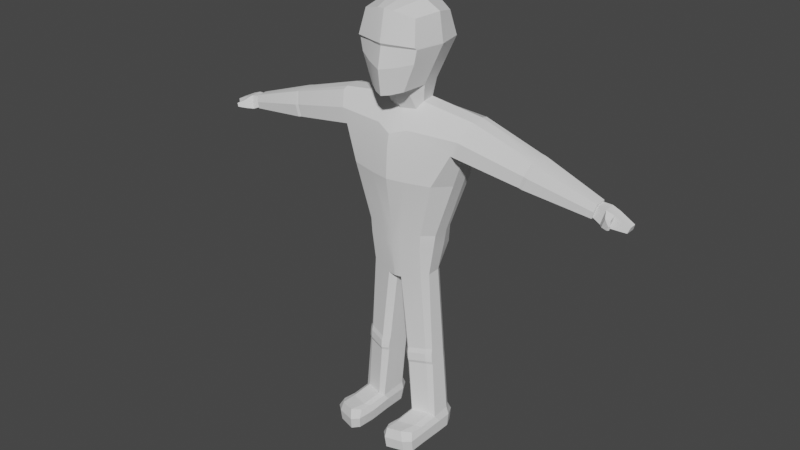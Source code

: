 # Source: Character.blend  (saved by Blender 2.91.10; exported with 4.5.12 LTS)
import bpy
from mathutils import Matrix  # noqa: F401  (used for matrix-valued properties, if any)

bpy.ops.wm.read_factory_settings(use_empty=True)
scene = bpy.context.scene
scene.name = 'Scene'

# ---- collections
col_collection = bpy.data.collections.new('Collection'); scene.collection.children.link(col_collection)

# ---- world
world_world = bpy.data.worlds.new('World'); scene.world = world_world
world_world.use_nodes = True; world_world.node_tree.nodes.clear()
_N = world_world.node_tree.nodes; _L = world_world.node_tree.links
n0 = _N.new('ShaderNodeOutputWorld'); n0.name = 'World Output'; n0.location = (300, 300)
n1 = _N.new('ShaderNodeBackground'); n1.name = 'Background'; n1.location = (10, 300)
n1.inputs[0].default_value = (0.05088, 0.05088, 0.05088, 1.0)
_L.new(n1.outputs[0], n0.inputs[0])
n0.is_active_output = True
world_world.color = (0.05088, 0.05088, 0.05088)
world_world.use_sun_shadow = False
world_world.sun_shadow_jitter_overblur = 0.0

# ---- meshes
me_cube_001 = bpy.data.meshes.new('Cube.001')
me_cube_001.from_pydata([(0.4819, -0.7848, -1.083), (0.7352, -0.6893, 0.6861), (0.5522, 0.3595, -1.007), (0.7339, 0.5815, 0.6171), (0.0, 0.7458, -1.105), (-5.769e-17, 0.8268, 0.7402), (-2.098e-17, -1.047, -1.205), (-3.497e-17, -0.9055, 0.8425), (0.8442, 0.7134, 0.0), (0.8454, -0.7666, 0.0), (0.0, -1.031, 0.0), (0.0, 1.0, 0.0), (0.6213, -0.1867, -1.027), (0.8898, 7.405e-09, 0.7369), (0.0, 0.0, 1.019), (0.0, -0.6472, -1.144), (1.0, 0.0, 0.0), (0.3425, 0.7953, 0.7126), (0.2156, -0.9647, -1.166), (0.262, 0.6923, -1.05), (0.2279, -0.8715, 0.8157), (0.1969, -0.9852, 0.0), (0.3976, 0.9685, 0.0), (0.4449, 3.703e-09, 0.9724), (0.3112, -0.4634, -1.137), (0.5185, -0.08766, -1.493), (0.4677, 0.3137, -1.478), (0.2302, 0.6066, -1.659), (0.0, 0.604, -1.682), (0.0, -0.3188, -1.707), (0.3959, -0.2192, -1.678), (5.293, 0.2293, -2.771), (5.289, 0.03835, -2.784), (0.2868, 0.756, -2.514), (0.0, 0.7125, -2.514), (0.0, -0.8282, -2.576), (0.4777, -0.7351, -2.514), (1.939, -0.05834, -1.681), (1.945, 0.3001, -1.657), (1.666, -0.02051, -2.663), (1.95, 0.4801, -1.695), (1.941, -0.1976, -1.733), (1.669, 0.3346, -2.654), (1.616, 0.6256, -2.474), (1.614, -0.462, -2.48), (1.05, 0.1979, -4.842), (0.1429, 0.563, -4.835), (0.9837, 0.4375, -4.812), (0.8644, 0.1331, -5.998), (0.0, 0.5506, -4.836), (0.0, -0.6486, -4.871), (0.2518, -0.638, -4.871), (1.048, -0.2375, -4.847), (0.7975, -0.5184, -4.821), (5.21, 0.07091, -3.107), (5.293, 0.257, -2.768), (5.29, 0.02465, -2.783), (5.211, 0.2236, -3.103), (5.22, 0.3087, -3.065), (5.219, -0.02758, -3.068), (5.298, 0.05548, -2.75), (5.3, 0.2082, -2.74), (5.302, 0.2848, -2.731), (5.299, -0.003839, -2.747), (5.217, 0.05985, -3.079), (5.218, 0.2361, -3.074), (5.215, 0.3469, -3.088), (5.214, -0.06679, -3.09), (5.52, 0.01456, -2.806), (5.43, 0.04105, -3.169), (5.524, 0.2499, -2.791), (5.432, 0.2582, -3.164), (5.525, 0.284, -2.787), (5.52, -0.002318, -2.805), (5.434, 0.3476, -3.153), (5.434, -0.06667, -3.156), (5.734, 0.02906, -2.88), (5.654, 0.05251, -3.201), (5.737, 0.2374, -2.866), (5.656, 0.2447, -3.197), (5.738, 0.2675, -2.863), (5.734, 0.01412, -2.879), (5.658, 0.3239, -3.187), (5.657, -0.04284, -3.19), (6.121, 0.06226, -3.059), (6.065, 0.07874, -3.21), (6.123, 0.2087, -3.053), (6.066, 0.2139, -3.208), (6.124, 0.2299, -3.051), (6.121, 0.05176, -3.059), (6.068, 0.2695, -3.203), (6.067, 0.01172, -3.205), (5.621, -0.2047, -2.911), (5.723, -0.1325, -2.949), (5.571, -0.2436, -3.114), (5.673, -0.1714, -3.152), (5.781, -0.3311, -2.999), (5.811, -0.2781, -3.01), (5.754, -0.335, -3.096), (5.784, -0.282, -3.106), (0.2585, 0.6813, -2.087), (0.4368, -0.6124, -2.096), (0.0, -0.7587, -2.237), (0.0, 0.6489, -2.098), (1.783, 0.5973, -2.085), (1.777, -0.4286, -2.106), (5.259, 0.3546, -2.91), (5.256, -0.07062, -2.919), (5.257, 0.2828, -2.917), (5.255, -0.001462, -2.926), (5.479, 0.3158, -2.97), (5.477, -0.0345, -2.981), (5.698, 0.2957, -3.025), (5.696, -0.01436, -3.035), (6.093, 0.0705, -3.135), (6.095, 0.2113, -3.13), (6.096, 0.2497, -3.127), (6.094, 0.03174, -3.132), (5.596, -0.2242, -3.012), (5.698, -0.152, -3.051), (5.768, -0.333, -3.048), (5.797, -0.2801, -3.058), (3.412, 0.5286, -2.81), (3.634, -0.112, -2.213), (3.641, 0.4142, -2.183), (3.522, -0.2461, -2.514), (3.527, 0.5183, -2.497), (3.399, 0.2937, -2.866), (3.397, 0.01378, -2.873), (3.411, -0.2614, -2.815), (3.633, -0.01553, -2.187), (3.637, 0.2661, -2.168), (3.731, 0.2651, -2.194), (3.726, -0.01418, -2.213), (3.509, -0.2696, -2.835), (3.496, 0.01485, -2.892), (3.497, 0.2924, -2.885), (3.622, 0.5094, -2.519), (3.618, -0.2553, -2.536), (3.735, 0.4053, -2.208), (3.728, -0.1227, -2.237), (3.51, 0.5187, -2.831), (3.548, 0.4097, -2.159), (3.541, -0.1272, -2.189), (3.314, 0.525, -2.79), (3.544, 0.2671, -2.143), (3.539, -0.01689, -2.162), (3.313, -0.2791, -2.795), (3.299, 0.0127, -2.854), (3.301, 0.2949, -2.847), (3.431, 0.5138, -2.474), (3.427, -0.2629, -2.492), (0.0, 0.7635, -3.374), (0.2214, 0.7982, -3.368), (1.182, -0.6288, -3.346), (0.0, -0.8743, -3.374), (0.5082, -0.7928, -3.366), (1.467, 0.3264, -3.412), (1.465, -0.1121, -3.42), (1.412, 0.6539, -3.333), (0.9918, 0.1875, -5.244), (0.2267, 0.7238, -5.34), (0.9217, 0.4786, -5.301), (0.0, 0.7208, -5.356), (0.0, -0.663, -5.266), (0.2395, -0.6268, -5.263), (1.008, -0.2604, -5.217), (0.7732, -0.5138, -5.197), (0.1952, 0.524, -6.167), (0.7456, 0.327, -5.999), (0.0, 0.5402, -6.206), (0.0, -0.5482, -6.195), (0.1994, -0.5366, -6.173), (0.8645, -0.2332, -6.002), (0.7403, -0.425, -5.999), (0.0626, -0.3541, -6.192), (0.05953, 0.2646, -6.193), (0.0, -0.2994, -6.215), (0.0, 0.2724, -6.195), (0.5642, 0.4504, -10.12), (1.115, 0.3251, -10.12), (1.185, -0.3184, -10.21), (1.233, 0.1313, -10.12), (1.05, -0.3915, -10.12), (0.5842, -0.534, -10.12), (0.4803, -0.4246, -10.21), (0.4285, 0.2627, -10.12), (0.5978, 0.5137, -10.7), (1.148, 0.3884, -10.7), (1.267, -0.235, -10.7), (1.267, 0.1313, -10.7), (1.083, -0.3915, -10.7), (0.6179, -0.534, -10.7), (0.4652, -0.3559, -10.7), (0.4622, 0.2627, -10.7), (1.185, -1.274, -10.17), (1.002, -1.513, -10.08), (0.6315, -1.627, -10.08), (0.4803, -1.38, -10.17), (1.267, -1.342, -10.68), (1.083, -1.499, -10.68), (0.6179, -1.641, -10.68), (0.4652, -1.463, -10.68), (0.6179, -1.159, -10.68), (1.083, -1.017, -10.68), (0.4249, -0.9812, -10.68), (0.4803, -0.9738, -10.23), (0.5842, -1.159, -10.15), (1.05, -1.017, -10.15), (1.185, -0.8676, -10.23), (1.267, -0.8603, -10.68), (0.5662, 0.5747, -10.36), (1.147, 0.4424, -10.36), (0.423, 0.3132, -10.36), (0.4263, -0.3397, -10.36), (1.273, -0.2121, -10.36), (1.272, 0.1745, -10.36), (0.4263, -1.516, -10.36), (0.5987, -1.684, -10.36), (1.079, -1.554, -10.36), (1.273, -1.389, -10.36), (1.273, -0.872, -10.36), (0.386, -0.9996, -10.36), (0.5786, -0.534, -10.06), (0.4727, -0.4233, -10.1), (1.044, -0.3915, -10.06), (1.227, 0.1313, -10.06), (1.108, 0.3251, -10.06), (0.5575, 0.4505, -10.06), (0.4218, 0.2627, -10.06), (1.179, -0.3168, -10.1), (0.4453, -0.5633, -8.35), (0.9109, -0.4207, -8.277), (0.949, 0.3211, -8.277), (0.3986, 0.4465, -8.351), (0.2629, 0.2587, -8.362), (1.041, -0.3102, -8.302), (0.2928, -0.423, -8.386), (1.068, 0.1273, -8.277), (0.4348, -0.5331, -8.215), (0.9004, -0.3906, -8.136), (0.9364, 0.326, -8.136), (0.386, 0.4514, -8.216), (0.2503, 0.2636, -8.228), (1.03, -0.2772, -8.16), (0.2786, -0.3905, -8.25), (1.055, 0.1322, -8.136), (0.3155, -0.4268, -8.602), (1.088, 0.1272, -8.501), (0.4622, -0.5634, -8.565), (0.9277, -0.4208, -8.502), (0.969, 0.321, -8.502), (0.4186, 0.4464, -8.566), (0.283, 0.2586, -8.576), (1.058, -0.3148, -8.529), (0.324, -0.3982, -8.683), (1.095, 0.132, -8.585), (0.4685, -0.5333, -8.646), (0.934, -0.3908, -8.586), (0.9765, 0.3258, -8.586), (0.4262, 0.4511, -8.647), (0.2905, 0.2634, -8.656), (1.065, -0.2865, -8.614), (0.8352, 0.7026, 0.05011), (0.8364, -0.8314, 0.05571), (0.0, -1.063, 0.06842), (0.0, 0.9859, 0.0601), (0.991, 6.013e-10, 0.05984), (0.1705, -1.029, 0.06604), (0.3932, 0.9544, 0.05787), (0.7122, 0.5534, -0.4549), (0.7722, -0.7703, -0.3553), (0.0, -1.134, -0.5445), (0.0, 0.8851, -0.4995), (0.8289, -0.08439, -0.4643), (0.3364, 0.8437, -0.4746), (0.3971, -0.9721, -0.4644), (2.037, 0.4762, -1.721), (2.028, -0.1938, -1.758), (1.708, 0.6202, -2.491), (2.032, 0.2983, -1.683), (2.026, -0.05609, -1.707), (1.706, -0.4521, -2.497), (1.686, -0.0187, -2.678), (1.688, 0.3325, -2.67), (1.872, 0.5927, -2.106), (1.867, -0.4196, -2.127), (2.117, 0.2966, -1.709), (2.111, -0.05387, -1.733), (1.797, -0.4423, -2.514), (1.777, -0.01693, -2.693), (1.779, 0.3304, -2.685), (1.96, 0.5883, -2.126), (1.955, -0.4108, -2.148), (2.122, 0.4725, -1.745), (2.113, -0.19, -1.782), (1.799, 0.6148, -2.508)], [], [(267, 13, 1, 264), (269, 17, 3, 263), (23, 14, 7, 20), (268, 20, 7, 265), (276, 21, 10, 272), (274, 16, 9, 271), (24, 12, 0, 18), (270, 8, 16, 274), (17, 5, 14, 23), (275, 22, 8, 270), (263, 3, 13, 267), (24, 15, 29, 30), (12, 24, 30, 25), (273, 11, 22, 275), (3, 17, 23, 13), (271, 9, 21, 276), (264, 1, 20, 268), (15, 24, 18, 6), (266, 5, 17, 269), (26, 25, 37, 38), (13, 23, 20, 1), (2, 12, 25, 26), (27, 26, 38, 40), (4, 19, 27, 28), (152, 153, 46, 49), (156, 155, 50, 51), (154, 156, 51, 53), (101, 102, 35, 36), (103, 100, 33, 34), (138, 134, 67, 107), (132, 133, 60, 61), (19, 2, 26, 27), (157, 158, 52, 45), (100, 27, 40, 104), (139, 132, 61, 62), (158, 154, 53, 52), (101, 36, 44, 105), (51, 50, 164, 165), (45, 52, 166, 160), (25, 30, 41, 37), (53, 51, 165, 167), (52, 53, 167, 166), (47, 45, 160, 162), (153, 159, 47, 46), (64, 65, 71, 69), (159, 157, 45, 47), (109, 59, 75, 111), (59, 64, 69, 75), (135, 136, 57, 54), (134, 135, 54, 67), (137, 139, 62, 106), (133, 140, 63, 60), (32, 31, 61, 60), (136, 141, 66, 57), (31, 55, 62, 61), (65, 64, 54, 57), (56, 32, 60, 63), (58, 65, 57, 66), (108, 58, 66, 106), (109, 56, 63, 107), (111, 75, 94, 118), (70, 68, 76, 78), (64, 59, 67, 54), (68, 73, 81, 76), (108, 55, 72, 110), (55, 31, 70, 72), (65, 58, 74, 71), (31, 32, 68, 70), (32, 56, 73, 68), (76, 81, 89, 84), (112, 80, 88, 116), (79, 82, 90, 87), (69, 71, 79, 77), (75, 69, 77, 83), (110, 72, 80, 112), (72, 70, 78, 80), (115, 114, 85, 87), (71, 74, 82, 79), (116, 115, 87, 90), (78, 76, 84, 86), (113, 83, 91, 117), (114, 117, 91, 85), (77, 79, 87, 85), (83, 77, 85, 91), (93, 92, 96, 97), (75, 83, 95, 94), (113, 81, 93, 119), (81, 73, 92, 93), (120, 98, 99, 121), (94, 95, 99, 98), (118, 94, 98, 120), (119, 93, 97, 121), (95, 119, 121, 99), (92, 118, 120, 96), (96, 120, 121, 97), (83, 113, 119, 95), (81, 113, 117, 89), (80, 78, 86, 88), (84, 89, 117, 114), (86, 84, 114, 115), (74, 110, 112, 82), (82, 112, 116, 90), (58, 108, 110, 74), (73, 111, 118, 92), (59, 109, 107, 67), (55, 108, 106, 62), (141, 137, 106, 66), (56, 109, 111, 73), (30, 101, 105, 41), (33, 100, 104, 43), (140, 138, 107, 63), (28, 27, 100, 103), (30, 29, 102, 101), (126, 137, 141, 122), (88, 86, 115, 116), (124, 126, 150, 142), (122, 127, 149, 144), (127, 136, 135, 128), (123, 130, 146, 143), (128, 135, 134, 129), (130, 133, 132, 131), (129, 134, 138, 125), (151, 125, 123, 143), (150, 126, 122, 144), (131, 132, 139, 124), (139, 137, 126, 124), (141, 136, 127, 122), (149, 127, 128, 148), (140, 133, 130, 123), (148, 128, 129, 147), (146, 130, 131, 145), (147, 129, 125, 151), (293, 289, 147, 151), (287, 288, 146, 145), (145, 131, 124, 142), (294, 287, 145, 142), (290, 291, 149, 148), (289, 290, 148, 147), (292, 294, 142, 150), (288, 295, 143, 146), (296, 292, 150, 144), (295, 293, 151, 143), (33, 43, 159, 153), (291, 296, 144, 149), (43, 42, 157, 159), (42, 39, 158, 157), (44, 36, 156, 154), (36, 35, 155, 156), (34, 33, 153, 152), (160, 166, 173, 48), (39, 44, 154, 158), (167, 165, 172, 174), (166, 167, 174, 173), (161, 162, 169, 168), (49, 46, 161, 163), (46, 47, 162, 161), (165, 164, 171, 172), (163, 161, 168, 170), (162, 160, 48, 169), (225, 223, 184, 183), (227, 226, 182, 180), (223, 224, 185, 184), (170, 168, 176, 178), (175, 177, 178, 176), (171, 177, 175, 172), (214, 213, 194, 193), (211, 212, 188, 187), (228, 227, 180, 179), (207, 206, 198, 197), (229, 228, 179, 186), (226, 230, 181, 182), (224, 229, 186, 185), (230, 225, 183, 181), (193, 189, 191, 192), (190, 189, 193, 194), (222, 205, 202, 217), (216, 215, 189, 190), (194, 187, 188, 190), (203, 204, 200, 201), (213, 211, 187, 194), (212, 216, 190, 188), (218, 217, 202, 201), (219, 218, 201, 200), (220, 219, 200, 199), (209, 208, 196, 195), (221, 209, 195, 220), (205, 203, 201, 202), (208, 207, 197, 196), (183, 184, 207, 208), (204, 210, 199, 200), (215, 181, 209, 221), (191, 189, 210, 204), (193, 192, 203, 205), (192, 191, 204, 203), (214, 193, 205, 222), (181, 183, 208, 209), (185, 214, 222, 206), (189, 215, 221, 210), (210, 221, 220, 199), (196, 197, 218, 219), (184, 185, 206, 207), (195, 196, 219, 220), (197, 198, 217, 218), (180, 182, 216, 212), (182, 181, 215, 216), (206, 222, 217, 198), (179, 180, 212, 211), (185, 186, 213, 214), (255, 261, 229, 224), (256, 262, 230, 226), (186, 179, 211, 213), (262, 258, 225, 230), (260, 259, 227, 228), (261, 260, 228, 229), (258, 257, 223, 225), (257, 255, 224, 223), (259, 256, 226, 227), (240, 239, 231, 232), (241, 246, 238, 233), (242, 241, 233, 234), (239, 245, 237, 231), (243, 242, 234, 235), (246, 244, 236, 238), (245, 243, 235, 237), (175, 176, 243, 245), (48, 173, 244, 246), (244, 240, 232, 236), (173, 174, 240, 244), (168, 169, 241, 242), (176, 168, 242, 243), (174, 172, 239, 240), (172, 175, 245, 239), (169, 48, 246, 241), (232, 231, 249, 250), (233, 238, 248, 251), (234, 233, 251, 252), (231, 237, 247, 249), (235, 234, 252, 253), (238, 236, 254, 248), (237, 235, 253, 247), (236, 232, 250, 254), (250, 249, 257, 258), (251, 248, 256, 259), (252, 251, 259, 260), (249, 247, 255, 257), (253, 252, 260, 261), (248, 254, 262, 256), (247, 253, 261, 255), (125, 138, 140, 123), (11, 266, 269, 22), (254, 250, 258, 262), (8, 263, 267, 16), (21, 268, 265, 10), (16, 267, 264, 9), (9, 264, 268, 21), (4, 273, 275, 19), (2, 270, 274, 12), (0, 271, 276, 18), (12, 274, 271, 0), (18, 276, 272, 6), (19, 275, 270, 2), (22, 269, 263, 8), (42, 43, 279, 284), (41, 105, 286, 278), (43, 104, 285, 279), (37, 41, 278, 281), (104, 40, 277, 285), (44, 39, 283, 282), (39, 42, 284, 283), (40, 38, 280, 277), (38, 37, 281, 280), (105, 44, 282, 286), (284, 279, 296, 291), (278, 286, 293, 295), (279, 285, 292, 296), (281, 278, 295, 288), (285, 277, 294, 292), (282, 283, 290, 289), (283, 284, 291, 290), (277, 280, 287, 294), (280, 281, 288, 287), (286, 282, 289, 293)])
me_cube_001.polygons.foreach_set('use_smooth', [True] * 282)
_uv = me_cube_001.uv_layers.new(name='UVMap')
_uv.uv.foreach_set('vector', [0.5102, 0.625, 0.625, 0.625, 0.625, 0.7273, 0.5102, 0.7273, 0.5102, 0.4375, 0.625, 0.4375, 0.625, 0.5298, 0.5102, 0.5298, 0.6875, 0.625, 0.75, 0.625, 0.75, 0.75, 0.7099, 0.748, 0.5102, 0.8462, 0.625, 0.8329, 0.625, 0.875, 0.5102, 0.875, 0.4435, 0.8003, 0.5, 0.8419, 0.5, 0.875, 0.4435, 0.875, 0.4435, 0.6336, 0.5, 0.625, 0.5, 0.7273, 0.4435, 0.7309, 0.3125, 0.682, 0.375, 0.6441, 0.375, 0.7353, 0.3043, 0.7459, 0.4435, 0.5431, 0.5, 0.5298, 0.5, 0.625, 0.4435, 0.6336, 0.6875, 0.5, 0.75, 0.5, 0.75, 0.625, 0.6875, 0.625, 0.4435, 0.4431, 0.5, 0.4375, 0.5, 0.5298, 0.4435, 0.5431, 0.5102, 0.5298, 0.625, 0.5298, 0.625, 0.625, 0.5102, 0.625, 0.3125, 0.682, 0.25, 0.6693, 0.25, 0.6693, 0.3125, 0.682, 0.375, 0.6441, 0.3125, 0.682, 0.3125, 0.682, 0.375, 0.6441, 0.4423, 0.3773, 0.5, 0.375, 0.5, 0.4375, 0.4435, 0.4431, 0.625, 0.5298, 0.6875, 0.5, 0.6875, 0.625, 0.625, 0.625, 0.4435, 0.7309, 0.5, 0.7273, 0.5, 0.8419, 0.4435, 0.8003, 0.5102, 0.7273, 0.625, 0.7273, 0.625, 0.8329, 0.5102, 0.8462, 0.25, 0.6693, 0.3125, 0.682, 0.3043, 0.7459, 0.25, 0.75, 0.5102, 0.375, 0.625, 0.375, 0.625, 0.4375, 0.5102, 0.4375, 0.375, 0.5592, 0.375, 0.6441, 0.375, 0.6441, 0.375, 0.5592, 0.625, 0.625, 0.6875, 0.625, 0.7099, 0.748, 0.625, 0.7273, 0.375, 0.5592, 0.375, 0.6441, 0.375, 0.6441, 0.375, 0.5592, 0.3741, 0.4243, 0.375, 0.5592, 0.375, 0.5592, 0.375, 0.4498, 0.3724, 0.3801, 0.375, 0.4498, 0.3741, 0.4243, 0.3724, 0.3801, 0.3724, 0.3801, 0.3742, 0.4277, 0.3741, 0.4254, 0.3724, 0.3801, 0.3125, 0.682, 0.25, 0.6693, 0.25, 0.6693, 0.3122, 0.682, 0.3125, 0.682, 0.3125, 0.682, 0.3122, 0.682, 0.3125, 0.682, 0.3125, 0.682, 0.25, 0.6693, 0.25, 0.6693, 0.3125, 0.682, 0.3724, 0.3801, 0.3741, 0.4243, 0.3741, 0.4243, 0.3724, 0.3801, 0.3125, 0.682, 0.3125, 0.682, 0.3125, 0.682, 0.3125, 0.682, 0.375, 0.5592, 0.375, 0.6441, 0.375, 0.6441, 0.375, 0.5592, 0.375, 0.4498, 0.375, 0.5592, 0.375, 0.5592, 0.3741, 0.4243, 0.375, 0.5592, 0.375, 0.6441, 0.375, 0.6441, 0.375, 0.5592, 0.3741, 0.4243, 0.3741, 0.4243, 0.375, 0.4498, 0.375, 0.4498, 0.375, 0.4498, 0.375, 0.5592, 0.375, 0.5592, 0.375, 0.4498, 0.375, 0.6441, 0.3125, 0.682, 0.3125, 0.682, 0.375, 0.6441, 0.3125, 0.682, 0.3125, 0.682, 0.3125, 0.682, 0.3125, 0.682, 0.3122, 0.682, 0.25, 0.6693, 0.25, 0.6693, 0.3079, 0.6811, 0.375, 0.5592, 0.375, 0.6441, 0.375, 0.6441, 0.375, 0.5592, 0.375, 0.6441, 0.3125, 0.682, 0.3125, 0.682, 0.375, 0.6441, 0.3125, 0.682, 0.3122, 0.682, 0.3079, 0.6811, 0.3125, 0.682, 0.375, 0.6441, 0.3125, 0.682, 0.3125, 0.682, 0.375, 0.6441, 0.375, 0.4498, 0.375, 0.5592, 0.375, 0.5592, 0.375, 0.4494, 0.3742, 0.4277, 0.375, 0.4498, 0.375, 0.4498, 0.3741, 0.4254, 0.3778, 0.6424, 0.375, 0.5612, 0.375, 0.5612, 0.3778, 0.6424, 0.375, 0.4498, 0.375, 0.5592, 0.375, 0.5592, 0.375, 0.4498, 0.3528, 0.6576, 0.3418, 0.6643, 0.3418, 0.6643, 0.3528, 0.6576, 0.3418, 0.6643, 0.3778, 0.6424, 0.3778, 0.6424, 0.3418, 0.6643, 0.375, 0.6441, 0.375, 0.5592, 0.375, 0.5592, 0.375, 0.6441, 0.3125, 0.682, 0.375, 0.6441, 0.375, 0.6441, 0.3125, 0.682, 0.375, 0.4498, 0.375, 0.4498, 0.375, 0.4498, 0.375, 0.4498, 0.375, 0.6441, 0.3125, 0.682, 0.3125, 0.682, 0.375, 0.6441, 0.3734, 0.6451, 0.375, 0.5554, 0.375, 0.5592, 0.375, 0.6441, 0.375, 0.5592, 0.375, 0.4498, 0.375, 0.4498, 0.375, 0.5592, 0.375, 0.5554, 0.375, 0.5259, 0.375, 0.4498, 0.375, 0.5592, 0.375, 0.5612, 0.3778, 0.6424, 0.375, 0.6441, 0.375, 0.5592, 0.3638, 0.6509, 0.3734, 0.6451, 0.375, 0.6441, 0.3125, 0.682, 0.375, 0.5047, 0.375, 0.5612, 0.375, 0.5592, 0.375, 0.4498, 0.375, 0.5153, 0.375, 0.5047, 0.375, 0.4498, 0.375, 0.4498, 0.3528, 0.6576, 0.3638, 0.6509, 0.3125, 0.682, 0.3125, 0.682, 0.3528, 0.6576, 0.3418, 0.6643, 0.3418, 0.6643, 0.3528, 0.6576, 0.375, 0.5554, 0.3734, 0.6451, 0.3734, 0.6451, 0.375, 0.5554, 0.3778, 0.6424, 0.3418, 0.6643, 0.3125, 0.682, 0.375, 0.6441, 0.3734, 0.6451, 0.3638, 0.6509, 0.3638, 0.6509, 0.3734, 0.6451, 0.375, 0.5153, 0.375, 0.5259, 0.375, 0.5259, 0.375, 0.5153, 0.375, 0.5259, 0.375, 0.5554, 0.375, 0.5554, 0.375, 0.5259, 0.375, 0.5612, 0.375, 0.5047, 0.375, 0.5047, 0.375, 0.5612, 0.375, 0.5554, 0.3734, 0.6451, 0.3734, 0.6451, 0.375, 0.5554, 0.3734, 0.6451, 0.3638, 0.6509, 0.3638, 0.6509, 0.3734, 0.6451, 0.3734, 0.6451, 0.3638, 0.6509, 0.3638, 0.6509, 0.3734, 0.6451, 0.375, 0.5153, 0.375, 0.5259, 0.375, 0.5259, 0.375, 0.5153, 0.375, 0.5612, 0.375, 0.5047, 0.375, 0.5047, 0.375, 0.5612, 0.3778, 0.6424, 0.375, 0.5612, 0.375, 0.5612, 0.3778, 0.6424, 0.3418, 0.6643, 0.3778, 0.6424, 0.3778, 0.6424, 0.3418, 0.6643, 0.375, 0.5153, 0.375, 0.5259, 0.375, 0.5259, 0.375, 0.5153, 0.375, 0.5259, 0.375, 0.5554, 0.375, 0.5554, 0.375, 0.5259, 0.375, 0.5583, 0.3756, 0.6437, 0.3778, 0.6424, 0.375, 0.5612, 0.375, 0.5612, 0.375, 0.5047, 0.375, 0.5047, 0.375, 0.5612, 0.375, 0.5153, 0.375, 0.5583, 0.375, 0.5612, 0.375, 0.5047, 0.375, 0.5554, 0.3734, 0.6451, 0.3734, 0.6451, 0.375, 0.5554, 0.3528, 0.6576, 0.3418, 0.6643, 0.3418, 0.6643, 0.3528, 0.6576, 0.3756, 0.6437, 0.3528, 0.6576, 0.3418, 0.6643, 0.3778, 0.6424, 0.3778, 0.6424, 0.375, 0.5612, 0.375, 0.5612, 0.3778, 0.6424, 0.3418, 0.6643, 0.3778, 0.6424, 0.3778, 0.6424, 0.3418, 0.6643, 0.3638, 0.6509, 0.3638, 0.6509, 0.3638, 0.6509, 0.3638, 0.6509, 0.3418, 0.6643, 0.3418, 0.6643, 0.3418, 0.6643, 0.3418, 0.6643, 0.3528, 0.6576, 0.3638, 0.6509, 0.3638, 0.6509, 0.3528, 0.6576, 0.3638, 0.6509, 0.3638, 0.6509, 0.3638, 0.6509, 0.3638, 0.6509, 0.3528, 0.6576, 0.3418, 0.6643, 0.3418, 0.6643, 0.3528, 0.6576, 0.3418, 0.6643, 0.3418, 0.6643, 0.3418, 0.6643, 0.3418, 0.6643, 0.3528, 0.6576, 0.3418, 0.6643, 0.3418, 0.6643, 0.3528, 0.6576, 0.3528, 0.6576, 0.3638, 0.6509, 0.3638, 0.6509, 0.3528, 0.6576, 0.3418, 0.6643, 0.3528, 0.6576, 0.3528, 0.6576, 0.3418, 0.6643, 0.3638, 0.6509, 0.3528, 0.6576, 0.3528, 0.6576, 0.3638, 0.6509, 0.3638, 0.6509, 0.3528, 0.6576, 0.3528, 0.6576, 0.3638, 0.6509, 0.3418, 0.6643, 0.3528, 0.6576, 0.3528, 0.6576, 0.3418, 0.6643, 0.3638, 0.6509, 0.3528, 0.6576, 0.3528, 0.6576, 0.3638, 0.6509, 0.375, 0.5259, 0.375, 0.5554, 0.375, 0.5554, 0.375, 0.5259, 0.3734, 0.6451, 0.3638, 0.6509, 0.3528, 0.6576, 0.3756, 0.6437, 0.375, 0.5554, 0.3734, 0.6451, 0.3756, 0.6437, 0.375, 0.5583, 0.375, 0.5047, 0.375, 0.5153, 0.375, 0.5153, 0.375, 0.5047, 0.375, 0.5047, 0.375, 0.5153, 0.375, 0.5153, 0.375, 0.5047, 0.375, 0.5047, 0.375, 0.5153, 0.375, 0.5153, 0.375, 0.5047, 0.3638, 0.6509, 0.3528, 0.6576, 0.3528, 0.6576, 0.3638, 0.6509, 0.3418, 0.6643, 0.3528, 0.6576, 0.3125, 0.682, 0.3125, 0.682, 0.375, 0.5259, 0.375, 0.5153, 0.375, 0.4498, 0.375, 0.4498, 0.375, 0.4498, 0.375, 0.4498, 0.375, 0.4498, 0.375, 0.4498, 0.3638, 0.6509, 0.3528, 0.6576, 0.3528, 0.6576, 0.3638, 0.6509, 0.3125, 0.682, 0.3125, 0.682, 0.3125, 0.682, 0.3125, 0.682, 0.3741, 0.4243, 0.3741, 0.4243, 0.375, 0.4498, 0.375, 0.4498, 0.3125, 0.682, 0.3125, 0.682, 0.3125, 0.682, 0.3125, 0.682, 0.3724, 0.3801, 0.3741, 0.4243, 0.3741, 0.4243, 0.3724, 0.3801, 0.3125, 0.682, 0.25, 0.6693, 0.25, 0.6693, 0.3125, 0.682, 0.375, 0.4498, 0.375, 0.4498, 0.375, 0.4498, 0.375, 0.4498, 0.375, 0.5259, 0.375, 0.5554, 0.375, 0.5583, 0.375, 0.5153, 0.375, 0.4498, 0.375, 0.4498, 0.375, 0.4498, 0.375, 0.4498, 0.375, 0.4498, 0.375, 0.5592, 0.375, 0.5592, 0.375, 0.4498, 0.375, 0.5592, 0.375, 0.5592, 0.375, 0.6441, 0.375, 0.6441, 0.3125, 0.682, 0.375, 0.6441, 0.375, 0.6441, 0.3125, 0.682, 0.375, 0.6441, 0.375, 0.6441, 0.3125, 0.682, 0.3125, 0.682, 0.375, 0.6441, 0.375, 0.6441, 0.375, 0.5592, 0.375, 0.5592, 0.3125, 0.682, 0.3125, 0.682, 0.3125, 0.682, 0.3125, 0.682, 0.3125, 0.682, 0.3125, 0.682, 0.3125, 0.682, 0.3125, 0.682, 0.375, 0.4498, 0.375, 0.4498, 0.375, 0.4498, 0.375, 0.4498, 0.375, 0.5592, 0.375, 0.5592, 0.375, 0.4498, 0.375, 0.4498, 0.375, 0.4498, 0.375, 0.4498, 0.375, 0.4498, 0.375, 0.4498, 0.375, 0.4498, 0.375, 0.5592, 0.375, 0.5592, 0.375, 0.4498, 0.375, 0.5592, 0.375, 0.5592, 0.375, 0.6441, 0.375, 0.6441, 0.3125, 0.682, 0.375, 0.6441, 0.375, 0.6441, 0.3125, 0.682, 0.375, 0.6441, 0.375, 0.6441, 0.3125, 0.682, 0.3125, 0.682, 0.375, 0.6441, 0.375, 0.6441, 0.375, 0.5592, 0.375, 0.5592, 0.3125, 0.682, 0.3125, 0.682, 0.3125, 0.682, 0.3125, 0.682, 0.3125, 0.682, 0.3125, 0.682, 0.3125, 0.682, 0.3125, 0.682, 0.375, 0.5592, 0.375, 0.6441, 0.375, 0.6441, 0.375, 0.5592, 0.375, 0.5592, 0.375, 0.5592, 0.375, 0.4498, 0.375, 0.4498, 0.375, 0.4498, 0.375, 0.5592, 0.375, 0.5592, 0.375, 0.4498, 0.375, 0.6441, 0.375, 0.5592, 0.375, 0.5592, 0.375, 0.6441, 0.3125, 0.682, 0.375, 0.6441, 0.375, 0.6441, 0.3125, 0.682, 0.375, 0.4498, 0.375, 0.4498, 0.375, 0.4498, 0.375, 0.4498, 0.375, 0.6441, 0.3125, 0.682, 0.3125, 0.682, 0.375, 0.6441, 0.375, 0.4498, 0.375, 0.4498, 0.375, 0.4498, 0.375, 0.4498, 0.3125, 0.682, 0.3125, 0.682, 0.3125, 0.682, 0.3125, 0.682, 0.3741, 0.4243, 0.375, 0.4498, 0.375, 0.4498, 0.3742, 0.4277, 0.375, 0.5592, 0.375, 0.4498, 0.375, 0.4498, 0.375, 0.5592, 0.375, 0.4498, 0.375, 0.5592, 0.375, 0.5592, 0.375, 0.4498, 0.375, 0.5592, 0.375, 0.6441, 0.375, 0.6441, 0.375, 0.5592, 0.3125, 0.682, 0.3125, 0.682, 0.3125, 0.682, 0.3125, 0.682, 0.3125, 0.682, 0.25, 0.6693, 0.25, 0.6693, 0.3125, 0.682, 0.3724, 0.3801, 0.3741, 0.4243, 0.3742, 0.4277, 0.3724, 0.3801, 0.375, 0.5592, 0.375, 0.6441, 0.375, 0.6441, 0.375, 0.5592, 0.375, 0.6441, 0.3125, 0.682, 0.3125, 0.682, 0.375, 0.6441, 0.3125, 0.682, 0.3079, 0.6811, 0.275, 0.6744, 0.3125, 0.682, 0.375, 0.6441, 0.3125, 0.682, 0.3125, 0.682, 0.375, 0.6441, 0.374, 0.4215, 0.375, 0.4494, 0.3749, 0.4476, 0.3738, 0.4171, 0.3724, 0.3801, 0.3741, 0.4254, 0.374, 0.4215, 0.3724, 0.3801, 0.3741, 0.4254, 0.375, 0.4498, 0.375, 0.4494, 0.374, 0.4215, 0.3079, 0.6811, 0.25, 0.6693, 0.25, 0.6693, 0.275, 0.6744, 0.3724, 0.3801, 0.374, 0.4215, 0.3738, 0.4171, 0.3724, 0.3801, 0.375, 0.4494, 0.375, 0.5592, 0.375, 0.5592, 0.3749, 0.4476, 0.3125, 0.682, 0.2845, 0.6763, 0.2845, 0.6763, 0.3125, 0.682, 0.3749, 0.4476, 0.375, 0.5592, 0.375, 0.5592, 0.3749, 0.4476, 0.2845, 0.6763, 0.0, 0.0, 0.0, 0.0, 0.2845, 0.6763, 0.3724, 0.3801, 0.3738, 0.4171, 0.0, 0.0, 0.0, 0.0, 0.0, 0.0, 0.0, 0.0, 0.0, 0.0, 0.0, 0.0, 0.25, 0.6693, 0.0, 0.0, 0.0, 0.0, 0.275, 0.6744, 0.0, 0.0, 0.0, 0.0, 0.0, 0.0, 0.0, 0.0, 0.3738, 0.4171, 0.3749, 0.4476, 0.3749, 0.4476, 0.3738, 0.4171, 0.3738, 0.4171, 0.3749, 0.4476, 0.3749, 0.4476, 0.3738, 0.4171, 0.2845, 0.6763, 0.0, 0.0, 0.0, 0.0, 0.2845, 0.6763, 0.0, 0.0, 0.3738, 0.4171, 0.3738, 0.4171, 0.0, 0.0, 0.375, 0.5592, 0.375, 0.6441, 0.375, 0.6441, 0.375, 0.5592, 0.0, 0.0, 0.0, 0.0, 0.0, 0.0, 0.0, 0.0, 0.375, 0.6441, 0.3125, 0.682, 0.3125, 0.682, 0.375, 0.6441, 0.0, 0.0, 0.375, 0.6441, 0.3125, 0.682, 0.2845, 0.6763, 0.375, 0.5592, 0.375, 0.6441, 0.0, 0.0, 0.0, 0.0, 0.0, 0.0, 0.0, 0.0, 0.0, 0.0, 0.0, 0.0, 0.375, 0.5592, 0.375, 0.6441, 0.375, 0.6441, 0.375, 0.5592, 0.0, 0.0, 0.3738, 0.4171, 0.3749, 0.4476, 0.375, 0.5592, 0.2845, 0.6763, 0.3125, 0.682, 0.3125, 0.682, 0.2845, 0.6763, 0.0, 0.0, 0.3738, 0.4171, 0.3738, 0.4171, 0.0, 0.0, 0.3749, 0.4476, 0.375, 0.5592, 0.375, 0.5592, 0.3749, 0.4476, 0.2845, 0.6763, 0.0, 0.0, 0.0, 0.0, 0.2845, 0.6763, 0.3125, 0.682, 0.2845, 0.6763, 0.2845, 0.6763, 0.3125, 0.682, 0.375, 0.6441, 0.3125, 0.682, 0.3125, 0.682, 0.375, 0.6441, 0.375, 0.6441, 0.3125, 0.682, 0.3125, 0.682, 0.375, 0.6441, 0.375, 0.6441, 0.375, 0.6441, 0.375, 0.6441, 0.375, 0.6441, 0.0, 0.0, 0.2845, 0.6763, 0.2845, 0.6763, 0.0, 0.0, 0.3125, 0.682, 0.2845, 0.6763, 0.2845, 0.6763, 0.3125, 0.682, 0.3125, 0.682, 0.2845, 0.6763, 0.2845, 0.6763, 0.3125, 0.682, 0.3125, 0.682, 0.375, 0.6441, 0.375, 0.6441, 0.3125, 0.682, 0.375, 0.6441, 0.375, 0.6441, 0.375, 0.6441, 0.375, 0.6441, 0.3125, 0.682, 0.375, 0.6441, 0.375, 0.6441, 0.3125, 0.682, 0.0, 0.0, 0.2845, 0.6763, 0.2845, 0.6763, 0.0, 0.0, 0.2845, 0.6763, 0.3125, 0.682, 0.3125, 0.682, 0.2845, 0.6763, 0.0, 0.0, 0.0, 0.0, 0.0, 0.0, 0.0, 0.0, 0.375, 0.6441, 0.3125, 0.682, 0.3125, 0.682, 0.375, 0.6441, 0.0, 0.0, 0.0, 0.0, 0.0, 0.0, 0.0, 0.0, 0.375, 0.6441, 0.375, 0.6441, 0.375, 0.6441, 0.375, 0.6441, 0.375, 0.6441, 0.375, 0.6441, 0.375, 0.6441, 0.375, 0.6441, 0.3125, 0.682, 0.2845, 0.6763, 0.2845, 0.6763, 0.3125, 0.682, 0.2845, 0.6763, 0.0, 0.0, 0.0, 0.0, 0.2845, 0.6763, 0.375, 0.6441, 0.3125, 0.682, 0.3125, 0.682, 0.375, 0.6441, 0.2845, 0.6763, 0.0, 0.0, 0.0, 0.0, 0.2845, 0.6763, 0.3749, 0.4476, 0.375, 0.5592, 0.375, 0.5592, 0.3749, 0.4476, 0.375, 0.5592, 0.375, 0.6441, 0.375, 0.6441, 0.375, 0.5592, 0.0, 0.0, 0.0, 0.0, 0.0, 0.0, 0.0, 0.0, 0.3738, 0.4171, 0.3749, 0.4476, 0.3749, 0.4476, 0.3738, 0.4171, 0.0, 0.0, 0.0, 0.0, 0.0, 0.0, 0.0, 0.0, 0.0, 0.0, 0.0, 0.0, 0.0, 0.0, 0.0, 0.0, 0.375, 0.5592, 0.375, 0.6441, 0.375, 0.6441, 0.375, 0.5592, 0.0, 0.0, 0.3738, 0.4171, 0.3738, 0.4171, 0.0, 0.0, 0.375, 0.6441, 0.3125, 0.682, 0.3125, 0.682, 0.375, 0.6441, 0.3738, 0.4171, 0.3749, 0.4476, 0.3749, 0.4476, 0.3738, 0.4171, 0.0, 0.0, 0.3738, 0.4171, 0.3738, 0.4171, 0.0, 0.0, 0.3125, 0.682, 0.2845, 0.6763, 0.2845, 0.6763, 0.3125, 0.682, 0.2845, 0.6763, 0.0, 0.0, 0.0, 0.0, 0.2845, 0.6763, 0.3749, 0.4476, 0.375, 0.5592, 0.375, 0.5592, 0.3749, 0.4476, 0.3125, 0.682, 0.2845, 0.6763, 0.2845, 0.6763, 0.3125, 0.682, 0.3749, 0.4476, 0.375, 0.5592, 0.375, 0.5592, 0.3749, 0.4476, 0.3738, 0.4171, 0.3749, 0.4476, 0.3749, 0.4476, 0.3738, 0.4171, 0.2845, 0.6763, 0.0, 0.0, 0.0, 0.0, 0.2845, 0.6763, 0.0, 0.0, 0.3738, 0.4171, 0.3738, 0.4171, 0.0, 0.0, 0.375, 0.5592, 0.375, 0.6441, 0.375, 0.6441, 0.375, 0.5592, 0.0, 0.0, 0.0, 0.0, 0.0, 0.0, 0.0, 0.0, 0.0, 0.0, 0.0, 0.0, 0.0, 0.0, 0.0, 0.0, 0.375, 0.5592, 0.375, 0.6441, 0.375, 0.6441, 0.375, 0.5592, 0.375, 0.6441, 0.3125, 0.682, 0.3125, 0.682, 0.375, 0.6441, 0.375, 0.6441, 0.3125, 0.682, 0.3125, 0.682, 0.375, 0.6441, 0.3738, 0.4171, 0.3749, 0.4476, 0.3749, 0.4476, 0.3738, 0.4171, 0.0, 0.0, 0.3738, 0.4171, 0.3738, 0.4171, 0.0, 0.0, 0.3125, 0.682, 0.275, 0.6744, 0.2845, 0.6763, 0.3125, 0.682, 0.275, 0.6744, 0.0, 0.0, 0.0, 0.0, 0.2845, 0.6763, 0.3749, 0.4476, 0.375, 0.5592, 0.375, 0.5592, 0.3749, 0.4476, 0.3125, 0.682, 0.2845, 0.6763, 0.2845, 0.6763, 0.3125, 0.682, 0.3749, 0.4476, 0.375, 0.5592, 0.375, 0.5592, 0.3749, 0.4476, 0.3738, 0.4171, 0.3749, 0.4476, 0.3749, 0.4476, 0.3738, 0.4171, 0.2845, 0.6763, 0.0, 0.0, 0.0, 0.0, 0.2845, 0.6763, 0.0, 0.0, 0.3738, 0.4171, 0.3738, 0.4171, 0.0, 0.0, 0.375, 0.5592, 0.375, 0.6441, 0.375, 0.6441, 0.375, 0.5592, 0.0, 0.0, 0.0, 0.0, 0.0, 0.0, 0.0, 0.0, 0.375, 0.6441, 0.3125, 0.682, 0.3125, 0.682, 0.375, 0.6441, 0.3125, 0.682, 0.2845, 0.6763, 0.2845, 0.6763, 0.3125, 0.682, 0.3749, 0.4476, 0.375, 0.5592, 0.375, 0.5592, 0.3749, 0.4476, 0.3738, 0.4171, 0.3749, 0.4476, 0.3749, 0.4476, 0.3738, 0.4171, 0.2845, 0.6763, 0.0, 0.0, 0.0, 0.0, 0.2845, 0.6763, 0.0, 0.0, 0.3738, 0.4171, 0.3738, 0.4171, 0.0, 0.0, 0.375, 0.5592, 0.375, 0.6441, 0.375, 0.6441, 0.375, 0.5592, 0.0, 0.0, 0.0, 0.0, 0.0, 0.0, 0.0, 0.0, 0.3125, 0.682, 0.3125, 0.682, 0.3125, 0.682, 0.3125, 0.682, 0.5, 0.375, 0.5102, 0.375, 0.5102, 0.4375, 0.5, 0.4375, 0.375, 0.6441, 0.3125, 0.682, 0.3125, 0.682, 0.375, 0.6441, 0.5, 0.5298, 0.5102, 0.5298, 0.5102, 0.625, 0.5, 0.625, 0.5, 0.8419, 0.5102, 0.8462, 0.5102, 0.875, 0.5, 0.875, 0.5, 0.625, 0.5102, 0.625, 0.5102, 0.7273, 0.5, 0.7273, 0.5, 0.7273, 0.5102, 0.7273, 0.5102, 0.8462, 0.5, 0.8419, 0.3724, 0.3801, 0.4423, 0.3773, 0.4435, 0.4431, 0.375, 0.4498, 0.375, 0.5592, 0.4435, 0.5431, 0.4435, 0.6336, 0.375, 0.6441, 0.375, 0.7353, 0.4435, 0.7309, 0.4435, 0.8003, 0.375, 0.8166, 0.375, 0.6441, 0.4435, 0.6336, 0.4435, 0.7309, 0.375, 0.7353, 0.375, 0.8166, 0.4435, 0.8003, 0.4435, 0.875, 0.375, 0.875, 0.375, 0.4498, 0.4435, 0.4431, 0.4435, 0.5431, 0.375, 0.5592, 0.5, 0.4375, 0.5102, 0.4375, 0.5102, 0.5298, 0.5, 0.5298, 0.375, 0.5592, 0.375, 0.4498, 0.375, 0.4498, 0.375, 0.5592, 0.3125, 0.682, 0.3125, 0.682, 0.3125, 0.682, 0.3125, 0.682, 0.375, 0.4498, 0.375, 0.4498, 0.375, 0.4498, 0.375, 0.4498, 0.375, 0.6441, 0.3125, 0.682, 0.3125, 0.682, 0.375, 0.6441, 0.375, 0.4498, 0.375, 0.4498, 0.375, 0.4498, 0.375, 0.4498, 0.3125, 0.682, 0.375, 0.6441, 0.375, 0.6441, 0.3125, 0.682, 0.375, 0.6441, 0.375, 0.5592, 0.375, 0.5592, 0.375, 0.6441, 0.375, 0.4498, 0.375, 0.5592, 0.375, 0.5592, 0.375, 0.4498, 0.375, 0.5592, 0.375, 0.6441, 0.375, 0.6441, 0.375, 0.5592, 0.3125, 0.682, 0.3125, 0.682, 0.3125, 0.682, 0.3125, 0.682, 0.375, 0.5592, 0.375, 0.4498, 0.375, 0.4498, 0.375, 0.5592, 0.3125, 0.682, 0.3125, 0.682, 0.3125, 0.682, 0.3125, 0.682, 0.375, 0.4498, 0.375, 0.4498, 0.375, 0.4498, 0.375, 0.4498, 0.375, 0.6441, 0.3125, 0.682, 0.3125, 0.682, 0.375, 0.6441, 0.375, 0.4498, 0.375, 0.4498, 0.375, 0.4498, 0.375, 0.4498, 0.3125, 0.682, 0.375, 0.6441, 0.375, 0.6441, 0.3125, 0.682, 0.375, 0.6441, 0.375, 0.5592, 0.375, 0.5592, 0.375, 0.6441, 0.375, 0.4498, 0.375, 0.5592, 0.375, 0.5592, 0.375, 0.4498, 0.375, 0.5592, 0.375, 0.6441, 0.375, 0.6441, 0.375, 0.5592, 0.3125, 0.682, 0.3125, 0.682, 0.3125, 0.682, 0.3125, 0.682])
me_cube_001.use_remesh_fix_poles = True
me_cube_001.use_remesh_preserve_attributes = False
me_cube_001.use_mirror_vertex_groups = False
me_cube_001.update()

# ---- objects
ob_cube = bpy.data.objects.new('Cube', me_cube_001)

# ---- transforms, parenting, visibility, modifiers, constraints
ob_cube.location = (0.0, 0.0, 0.0)
ob_cube.lineart.crease_threshold = 0.0
_m = ob_cube.modifiers.new('Mirror', 'MIRROR')
_m.use_clip = True
_m = ob_cube.modifiers.new('EdgeSplit', 'EDGE_SPLIT')
_m.split_angle = 0.2007

# ---- collection membership
col_collection.objects.link(ob_cube)

# ---- scene / render settings (as saved in the file)
scene.frame_start = 1; scene.frame_end = 250; scene.frame_set(1)
scene.render.engine = 'BLENDER_EEVEE_NEXT'
scene.cycles.use_denoising = False
scene.cycles.samples = 128
scene.cycles.sampling_pattern = 'TABULATED_SOBOL'
scene.cycles.use_adaptive_sampling = False
scene.cycles.use_light_tree = False
scene.view_settings.view_transform = 'Filmic'
bpy.context.view_layer.update()

# ---- added for rendering (the .blend has no active camera and no usable light): camera, sun
cam_auto = bpy.data.cameras.new('AutoCamera')
cam_auto.lens = 50.0
cam_auto.sensor_width = 36.0
cam_auto.clip_end = 1000.0
ob_auto_camera = bpy.data.objects.new('AutoCamera', cam_auto)
scene.collection.objects.link(ob_auto_camera)
ob_auto_camera.location = (15.882, -19.4007, 7.86284)
ob_auto_camera.rotation_euler = (1.09748, -7.21219e-08, 0.694738)
scene.camera = ob_auto_camera
light_auto_sun = bpy.data.lights.new('AutoSun', 'SUN')
light_auto_sun.energy = 3.0
light_auto_sun.angle = 0.0523599
ob_auto_sun = bpy.data.objects.new('AutoSun', light_auto_sun)
scene.collection.objects.link(ob_auto_sun)
ob_auto_sun.rotation_euler = (0.872665, 0.174533, 0.523599)
bpy.context.view_layer.update()
